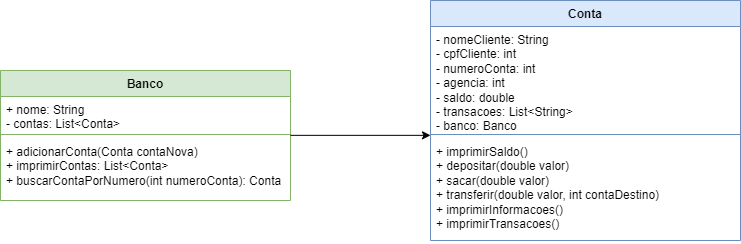

The diagram above was exported from draw.io. Its source (the exported page's mxGraphModel, read from the mxfile embedded in the PNG):
<mxGraphModel dx="1434" dy="772" grid="1" gridSize="10" guides="1" tooltips="1" connect="1" arrows="1" fold="1" page="1" pageScale="1" pageWidth="827" pageHeight="1169" math="0" shadow="0">
  <root>
    <mxCell id="0" />
    <mxCell id="1" parent="0" />
    <mxCell id="0XDOyEZv3ssj43eVoBA8-8" value="Conta" style="swimlane;fontStyle=1;align=center;verticalAlign=top;childLayout=stackLayout;horizontal=1;startSize=26;horizontalStack=0;resizeParent=1;resizeParentMax=0;resizeLast=0;collapsible=1;marginBottom=0;whiteSpace=wrap;html=1;fillColor=#dae8fc;strokeColor=#6c8ebf;" vertex="1" parent="1">
      <mxGeometry x="480" y="230" width="310" height="240" as="geometry" />
    </mxCell>
    <mxCell id="0XDOyEZv3ssj43eVoBA8-9" value="&lt;div&gt;- nomeCliente: String&lt;/div&gt;&lt;div&gt;- cpfCliente: int&lt;/div&gt;- numeroConta: int&lt;div&gt;- agencia: int&lt;/div&gt;&lt;div&gt;- saldo: double&lt;/div&gt;&lt;div&gt;- transacoes: List&amp;lt;String&amp;gt;&lt;/div&gt;&lt;div&gt;- banco: Banco&lt;/div&gt;" style="text;strokeColor=none;fillColor=none;align=left;verticalAlign=top;spacingLeft=4;spacingRight=4;overflow=hidden;rotatable=0;points=[[0,0.5],[1,0.5]];portConstraint=eastwest;whiteSpace=wrap;html=1;" vertex="1" parent="0XDOyEZv3ssj43eVoBA8-8">
      <mxGeometry y="26" width="310" height="104" as="geometry" />
    </mxCell>
    <mxCell id="0XDOyEZv3ssj43eVoBA8-10" value="" style="line;strokeWidth=1;fillColor=none;align=left;verticalAlign=middle;spacingTop=-1;spacingLeft=3;spacingRight=3;rotatable=0;labelPosition=right;points=[];portConstraint=eastwest;strokeColor=inherit;" vertex="1" parent="0XDOyEZv3ssj43eVoBA8-8">
      <mxGeometry y="130" width="310" height="8" as="geometry" />
    </mxCell>
    <mxCell id="0XDOyEZv3ssj43eVoBA8-11" value="&lt;div&gt;&lt;span style=&quot;background-color: initial;&quot;&gt;+ imprimirSaldo()&lt;/span&gt;&lt;br&gt;&lt;/div&gt;&lt;div&gt;+ depositar(double valor)&lt;/div&gt;&lt;div&gt;+ sacar(double valor)&lt;/div&gt;&lt;div&gt;+ transferir(double valor, int contaDestino)&lt;/div&gt;&lt;div&gt;+ imprimirInformacoes()&lt;/div&gt;&lt;div&gt;+ imprimirTransacoes()&lt;/div&gt;" style="text;strokeColor=none;fillColor=none;align=left;verticalAlign=top;spacingLeft=4;spacingRight=4;overflow=hidden;rotatable=0;points=[[0,0.5],[1,0.5]];portConstraint=eastwest;whiteSpace=wrap;html=1;" vertex="1" parent="0XDOyEZv3ssj43eVoBA8-8">
      <mxGeometry y="138" width="310" height="102" as="geometry" />
    </mxCell>
    <mxCell id="0XDOyEZv3ssj43eVoBA8-12" value="Banco" style="swimlane;fontStyle=1;align=center;verticalAlign=top;childLayout=stackLayout;horizontal=1;startSize=26;horizontalStack=0;resizeParent=1;resizeParentMax=0;resizeLast=0;collapsible=1;marginBottom=0;whiteSpace=wrap;html=1;fillColor=#d5e8d4;strokeColor=#82b366;" vertex="1" parent="1">
      <mxGeometry x="50" y="300" width="290" height="130" as="geometry" />
    </mxCell>
    <mxCell id="0XDOyEZv3ssj43eVoBA8-13" value="+ nome: String&lt;div&gt;- contas: List&amp;lt;Conta&amp;gt;&lt;/div&gt;" style="text;strokeColor=none;fillColor=none;align=left;verticalAlign=top;spacingLeft=4;spacingRight=4;overflow=hidden;rotatable=0;points=[[0,0.5],[1,0.5]];portConstraint=eastwest;whiteSpace=wrap;html=1;" vertex="1" parent="0XDOyEZv3ssj43eVoBA8-12">
      <mxGeometry y="26" width="290" height="34" as="geometry" />
    </mxCell>
    <mxCell id="0XDOyEZv3ssj43eVoBA8-14" value="" style="line;strokeWidth=1;fillColor=none;align=left;verticalAlign=middle;spacingTop=-1;spacingLeft=3;spacingRight=3;rotatable=0;labelPosition=right;points=[];portConstraint=eastwest;strokeColor=inherit;" vertex="1" parent="0XDOyEZv3ssj43eVoBA8-12">
      <mxGeometry y="60" width="290" height="8" as="geometry" />
    </mxCell>
    <mxCell id="0XDOyEZv3ssj43eVoBA8-15" value="+ adicionarConta(Conta contaNova)&lt;div&gt;+ imprimirContas: List&amp;lt;Conta&amp;gt;&lt;/div&gt;&lt;div&gt;+ buscarContaPorNumero(int numeroConta): Conta&lt;/div&gt;" style="text;strokeColor=none;fillColor=none;align=left;verticalAlign=top;spacingLeft=4;spacingRight=4;overflow=hidden;rotatable=0;points=[[0,0.5],[1,0.5]];portConstraint=eastwest;whiteSpace=wrap;html=1;" vertex="1" parent="0XDOyEZv3ssj43eVoBA8-12">
      <mxGeometry y="68" width="290" height="62" as="geometry" />
    </mxCell>
    <mxCell id="0XDOyEZv3ssj43eVoBA8-20" style="edgeStyle=orthogonalEdgeStyle;rounded=0;orthogonalLoop=1;jettySize=auto;html=1;" edge="1" parent="1">
      <mxGeometry relative="1" as="geometry">
        <mxPoint x="480" y="364.84000000000003" as="targetPoint" />
        <mxPoint x="340" y="364.84000000000003" as="sourcePoint" />
      </mxGeometry>
    </mxCell>
  </root>
</mxGraphModel>